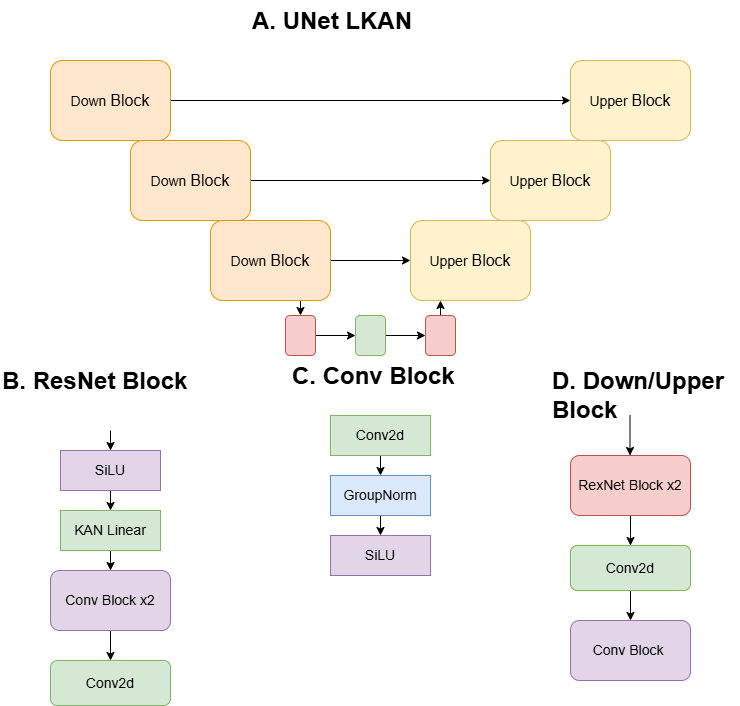

The diagram above was exported from draw.io. Its source (the exported page's mxGraphModel, read from the mxfile embedded in the PNG):
<mxGraphModel dx="1050" dy="565" grid="1" gridSize="10" guides="1" tooltips="1" connect="1" arrows="1" fold="1" page="1" pageScale="1" pageWidth="827" pageHeight="1169" math="0" shadow="0">
  <root>
    <mxCell id="0" />
    <mxCell id="1" parent="0" />
    <mxCell id="8Y2D4RB50ovLbRWJQFYG-7" style="edgeStyle=orthogonalEdgeStyle;rounded=0;orthogonalLoop=1;jettySize=auto;html=1;exitX=1;exitY=0.5;exitDx=0;exitDy=0;" parent="1" source="dHyX5Rj7xFdUgTSdzBss-1" target="8Y2D4RB50ovLbRWJQFYG-2" edge="1">
      <mxGeometry relative="1" as="geometry" />
    </mxCell>
    <mxCell id="dHyX5Rj7xFdUgTSdzBss-1" value="&lt;font color=&quot;#000000&quot; style=&quot;font-size: 14px;&quot;&gt;Down&amp;nbsp;&lt;/font&gt;&lt;span style=&quot;font-size: medium; background-color: initial;&quot;&gt;Block&lt;/span&gt;" style="rounded=1;whiteSpace=wrap;html=1;fillColor=#ffe6cc;strokeColor=#d79b00;" parent="1" vertex="1">
      <mxGeometry x="80" y="70" width="120" height="80" as="geometry" />
    </mxCell>
    <mxCell id="8Y2D4RB50ovLbRWJQFYG-6" style="edgeStyle=orthogonalEdgeStyle;rounded=0;orthogonalLoop=1;jettySize=auto;html=1;exitX=1;exitY=0.5;exitDx=0;exitDy=0;entryX=0;entryY=0.5;entryDx=0;entryDy=0;" parent="1" source="dHyX5Rj7xFdUgTSdzBss-2" target="8Y2D4RB50ovLbRWJQFYG-3" edge="1">
      <mxGeometry relative="1" as="geometry" />
    </mxCell>
    <mxCell id="dHyX5Rj7xFdUgTSdzBss-2" value="&lt;span style=&quot;font-size: 14px;&quot;&gt;Down&lt;/span&gt;&lt;font style=&quot;font-size: 14px;&quot; color=&quot;#000000&quot;&gt;&amp;nbsp;&lt;/font&gt;&lt;span style=&quot;background-color: initial; font-size: medium;&quot;&gt;Block&lt;/span&gt;" style="rounded=1;whiteSpace=wrap;html=1;fillColor=#ffe6cc;strokeColor=#d79b00;" parent="1" vertex="1">
      <mxGeometry x="160" y="150" width="120" height="80" as="geometry" />
    </mxCell>
    <mxCell id="8Y2D4RB50ovLbRWJQFYG-5" style="edgeStyle=orthogonalEdgeStyle;rounded=0;orthogonalLoop=1;jettySize=auto;html=1;exitX=1;exitY=0.5;exitDx=0;exitDy=0;" parent="1" source="dHyX5Rj7xFdUgTSdzBss-4" target="8Y2D4RB50ovLbRWJQFYG-4" edge="1">
      <mxGeometry relative="1" as="geometry" />
    </mxCell>
    <mxCell id="8Y2D4RB50ovLbRWJQFYG-17" style="edgeStyle=orthogonalEdgeStyle;rounded=0;orthogonalLoop=1;jettySize=auto;html=1;exitX=0.75;exitY=1;exitDx=0;exitDy=0;entryX=1;entryY=0.5;entryDx=0;entryDy=0;" parent="1" source="dHyX5Rj7xFdUgTSdzBss-4" target="8Y2D4RB50ovLbRWJQFYG-11" edge="1">
      <mxGeometry relative="1" as="geometry" />
    </mxCell>
    <mxCell id="dHyX5Rj7xFdUgTSdzBss-4" value="&lt;span style=&quot;font-size: 14px;&quot;&gt;Down&lt;/span&gt;&lt;font style=&quot;font-size: 14px;&quot; color=&quot;#000000&quot;&gt;&amp;nbsp;&lt;/font&gt;&lt;span style=&quot;background-color: initial; font-size: medium;&quot;&gt;Block&lt;/span&gt;" style="rounded=1;whiteSpace=wrap;html=1;fillColor=#ffe6cc;strokeColor=#d79b00;" parent="1" vertex="1">
      <mxGeometry x="240" y="230" width="120" height="80" as="geometry" />
    </mxCell>
    <mxCell id="8Y2D4RB50ovLbRWJQFYG-19" style="edgeStyle=orthogonalEdgeStyle;rounded=0;orthogonalLoop=1;jettySize=auto;html=1;exitX=0.5;exitY=1;exitDx=0;exitDy=0;entryX=0.5;entryY=0;entryDx=0;entryDy=0;" parent="1" source="dHyX5Rj7xFdUgTSdzBss-14" target="dHyX5Rj7xFdUgTSdzBss-15" edge="1">
      <mxGeometry relative="1" as="geometry" />
    </mxCell>
    <mxCell id="dHyX5Rj7xFdUgTSdzBss-14" value="&lt;font style=&quot;font-size: 14px;&quot;&gt;Conv2d&lt;/font&gt;" style="rounded=0;whiteSpace=wrap;html=1;fillColor=#d5e8d4;strokeColor=#82b366;" parent="1" vertex="1">
      <mxGeometry x="360" y="425" width="100" height="40" as="geometry" />
    </mxCell>
    <mxCell id="8Y2D4RB50ovLbRWJQFYG-20" style="edgeStyle=orthogonalEdgeStyle;rounded=0;orthogonalLoop=1;jettySize=auto;html=1;exitX=0.5;exitY=1;exitDx=0;exitDy=0;entryX=0.5;entryY=0;entryDx=0;entryDy=0;" parent="1" source="dHyX5Rj7xFdUgTSdzBss-15" target="dHyX5Rj7xFdUgTSdzBss-17" edge="1">
      <mxGeometry relative="1" as="geometry" />
    </mxCell>
    <mxCell id="dHyX5Rj7xFdUgTSdzBss-15" value="&lt;font style=&quot;font-size: 14px;&quot;&gt;GroupNorm&lt;/font&gt;" style="rounded=0;whiteSpace=wrap;html=1;fillColor=#dae8fc;strokeColor=#6c8ebf;" parent="1" vertex="1">
      <mxGeometry x="360" y="485" width="100" height="40" as="geometry" />
    </mxCell>
    <mxCell id="dHyX5Rj7xFdUgTSdzBss-17" value="&lt;font style=&quot;font-size: 14px;&quot;&gt;SiLU&lt;/font&gt;" style="rounded=0;whiteSpace=wrap;html=1;fillColor=#e1d5e7;strokeColor=#9673a6;" parent="1" vertex="1">
      <mxGeometry x="360" y="545" width="100" height="40" as="geometry" />
    </mxCell>
    <mxCell id="dHyX5Rj7xFdUgTSdzBss-35" style="edgeStyle=orthogonalEdgeStyle;rounded=0;orthogonalLoop=1;jettySize=auto;html=1;" parent="1" source="dHyX5Rj7xFdUgTSdzBss-34" edge="1">
      <mxGeometry relative="1" as="geometry">
        <mxPoint x="660" y="555" as="targetPoint" />
      </mxGeometry>
    </mxCell>
    <mxCell id="dHyX5Rj7xFdUgTSdzBss-34" value="&lt;span style=&quot;font-size: 14px;&quot;&gt;RexNet Block x2&lt;/span&gt;" style="rounded=1;whiteSpace=wrap;html=1;fillColor=#f8cecc;strokeColor=#b85450;" parent="1" vertex="1">
      <mxGeometry x="600" y="465" width="120" height="60" as="geometry" />
    </mxCell>
    <mxCell id="dHyX5Rj7xFdUgTSdzBss-38" style="edgeStyle=orthogonalEdgeStyle;rounded=0;orthogonalLoop=1;jettySize=auto;html=1;exitX=0.5;exitY=1;exitDx=0;exitDy=0;" parent="1" edge="1">
      <mxGeometry relative="1" as="geometry">
        <mxPoint x="660" y="630" as="targetPoint" />
        <mxPoint x="660" y="600" as="sourcePoint" />
      </mxGeometry>
    </mxCell>
    <mxCell id="dHyX5Rj7xFdUgTSdzBss-37" value="" style="endArrow=classic;html=1;rounded=0;" parent="1" edge="1">
      <mxGeometry width="50" height="50" relative="1" as="geometry">
        <mxPoint x="659.5" y="425" as="sourcePoint" />
        <mxPoint x="659.5" y="465" as="targetPoint" />
      </mxGeometry>
    </mxCell>
    <mxCell id="dHyX5Rj7xFdUgTSdzBss-39" value="&lt;font color=&quot;#000000&quot; style=&quot;font-size: 14px;&quot;&gt;Conv Block&amp;nbsp;&lt;/font&gt;" style="rounded=1;whiteSpace=wrap;html=1;fillColor=#e1d5e7;strokeColor=#9673a6;" parent="1" vertex="1">
      <mxGeometry x="600" y="630" width="120" height="60" as="geometry" />
    </mxCell>
    <mxCell id="dHyX5Rj7xFdUgTSdzBss-47" value="&lt;font color=&quot;#000000&quot; style=&quot;font-size: 14px;&quot;&gt;Conv2d&lt;/font&gt;" style="rounded=1;whiteSpace=wrap;html=1;fillColor=#d5e8d4;strokeColor=#82b366;" parent="1" vertex="1">
      <mxGeometry x="80" y="670" width="120" height="45" as="geometry" />
    </mxCell>
    <mxCell id="j8AFRyF2m2moF3BsJtYl-3" style="edgeStyle=orthogonalEdgeStyle;rounded=0;orthogonalLoop=1;jettySize=auto;html=1;exitX=0.5;exitY=1;exitDx=0;exitDy=0;entryX=0.5;entryY=0;entryDx=0;entryDy=0;" parent="1" target="j8AFRyF2m2moF3BsJtYl-5" edge="1">
      <mxGeometry relative="1" as="geometry">
        <mxPoint x="140" y="440" as="sourcePoint" />
      </mxGeometry>
    </mxCell>
    <mxCell id="j8AFRyF2m2moF3BsJtYl-7" style="edgeStyle=orthogonalEdgeStyle;rounded=0;orthogonalLoop=1;jettySize=auto;html=1;exitX=0.5;exitY=1;exitDx=0;exitDy=0;entryX=0.5;entryY=0;entryDx=0;entryDy=0;" parent="1" source="j8AFRyF2m2moF3BsJtYl-5" target="j8AFRyF2m2moF3BsJtYl-6" edge="1">
      <mxGeometry relative="1" as="geometry" />
    </mxCell>
    <mxCell id="j8AFRyF2m2moF3BsJtYl-5" value="&lt;font style=&quot;font-size: 14px;&quot;&gt;SiLU&lt;/font&gt;" style="rounded=0;whiteSpace=wrap;html=1;fillColor=#e1d5e7;strokeColor=#9673a6;" parent="1" vertex="1">
      <mxGeometry x="90" y="460" width="100" height="40" as="geometry" />
    </mxCell>
    <mxCell id="j8AFRyF2m2moF3BsJtYl-9" style="edgeStyle=orthogonalEdgeStyle;rounded=0;orthogonalLoop=1;jettySize=auto;html=1;exitX=0.5;exitY=1;exitDx=0;exitDy=0;entryX=0.5;entryY=0;entryDx=0;entryDy=0;" parent="1" source="j8AFRyF2m2moF3BsJtYl-6" edge="1">
      <mxGeometry relative="1" as="geometry">
        <mxPoint x="140" y="580" as="targetPoint" />
      </mxGeometry>
    </mxCell>
    <mxCell id="j8AFRyF2m2moF3BsJtYl-6" value="&lt;font style=&quot;font-size: 14px;&quot;&gt;KAN Linear&lt;/font&gt;" style="rounded=0;whiteSpace=wrap;html=1;fillColor=#d5e8d4;strokeColor=#82b366;" parent="1" vertex="1">
      <mxGeometry x="90" y="520" width="100" height="40" as="geometry" />
    </mxCell>
    <mxCell id="j8AFRyF2m2moF3BsJtYl-20" value="&lt;h1 style=&quot;margin-top: 0px;&quot;&gt;C. Conv Block&lt;/h1&gt;&lt;p&gt;&lt;br&gt;&lt;/p&gt;" style="text;html=1;whiteSpace=wrap;overflow=hidden;rounded=0;" parent="1" vertex="1">
      <mxGeometry x="320" y="365" width="180" height="120" as="geometry" />
    </mxCell>
    <mxCell id="j8AFRyF2m2moF3BsJtYl-21" value="&lt;h1 style=&quot;margin-top: 0px;&quot;&gt;A. UNet LKAN&lt;/h1&gt;&lt;p&gt;&lt;br&gt;&lt;/p&gt;" style="text;html=1;whiteSpace=wrap;overflow=hidden;rounded=0;" parent="1" vertex="1">
      <mxGeometry x="280" y="10" width="270" height="120" as="geometry" />
    </mxCell>
    <mxCell id="j8AFRyF2m2moF3BsJtYl-22" value="&lt;h1 style=&quot;margin-top: 0px;&quot;&gt;B. ResNet Block&lt;/h1&gt;&lt;p&gt;&lt;br&gt;&lt;/p&gt;" style="text;html=1;whiteSpace=wrap;overflow=hidden;rounded=0;" parent="1" vertex="1">
      <mxGeometry x="30" y="370" width="280" height="120" as="geometry" />
    </mxCell>
    <mxCell id="j8AFRyF2m2moF3BsJtYl-24" value="&lt;h1 style=&quot;forced-color-adjust: none; margin-top: 0px;&quot;&gt;D. Down/Upper Block&lt;/h1&gt;&lt;p style=&quot;forced-color-adjust: none;&quot;&gt;&lt;br style=&quot;forced-color-adjust: none; color: rgb(0, 0, 0); font-family: Helvetica; font-size: 12px; font-style: normal; font-variant-ligatures: normal; font-variant-caps: normal; font-weight: 400; letter-spacing: normal; orphans: 2; text-align: left; text-indent: 0px; text-transform: none; widows: 2; word-spacing: 0px; -webkit-text-stroke-width: 0px; white-space: normal; background-color: rgb(251, 251, 251); text-decoration-thickness: initial; text-decoration-style: initial; text-decoration-color: initial;&quot;&gt;&lt;br&gt;&lt;br&gt;&lt;/p&gt;" style="text;whiteSpace=wrap;html=1;" parent="1" vertex="1">
      <mxGeometry x="580" y="370" width="190" height="120" as="geometry" />
    </mxCell>
    <mxCell id="8Y2D4RB50ovLbRWJQFYG-2" value="&lt;font style=&quot;font-size: 14px;&quot; color=&quot;#000000&quot;&gt;Upper&amp;nbsp;&lt;/font&gt;&lt;span style=&quot;background-color: initial; font-size: medium;&quot;&gt;Block&lt;/span&gt;" style="rounded=1;whiteSpace=wrap;html=1;fillColor=#fff2cc;strokeColor=#d6b656;" parent="1" vertex="1">
      <mxGeometry x="600" y="70" width="120" height="80" as="geometry" />
    </mxCell>
    <mxCell id="8Y2D4RB50ovLbRWJQFYG-3" value="&lt;font style=&quot;font-size: 14px;&quot; color=&quot;#000000&quot;&gt;Upper&amp;nbsp;&lt;/font&gt;&lt;span style=&quot;background-color: initial; font-size: medium;&quot;&gt;Block&lt;/span&gt;" style="rounded=1;whiteSpace=wrap;html=1;fillColor=#fff2cc;strokeColor=#d6b656;" parent="1" vertex="1">
      <mxGeometry x="520" y="150" width="120" height="80" as="geometry" />
    </mxCell>
    <mxCell id="8Y2D4RB50ovLbRWJQFYG-4" value="&lt;font style=&quot;font-size: 14px;&quot; color=&quot;#000000&quot;&gt;Upper&amp;nbsp;&lt;/font&gt;&lt;span style=&quot;background-color: initial; font-size: medium;&quot;&gt;Block&lt;/span&gt;" style="rounded=1;whiteSpace=wrap;html=1;fillColor=#fff2cc;strokeColor=#d6b656;" parent="1" vertex="1">
      <mxGeometry x="440" y="230" width="120" height="80" as="geometry" />
    </mxCell>
    <mxCell id="8Y2D4RB50ovLbRWJQFYG-9" style="edgeStyle=orthogonalEdgeStyle;rounded=0;orthogonalLoop=1;jettySize=auto;html=1;exitX=0.5;exitY=1;exitDx=0;exitDy=0;entryX=0.5;entryY=0;entryDx=0;entryDy=0;" parent="1" source="8Y2D4RB50ovLbRWJQFYG-8" target="dHyX5Rj7xFdUgTSdzBss-47" edge="1">
      <mxGeometry relative="1" as="geometry" />
    </mxCell>
    <mxCell id="8Y2D4RB50ovLbRWJQFYG-8" value="&lt;font color=&quot;#000000&quot; style=&quot;font-size: 14px;&quot;&gt;Conv Block x2&lt;/font&gt;" style="rounded=1;whiteSpace=wrap;html=1;fillColor=#e1d5e7;strokeColor=#9673a6;" parent="1" vertex="1">
      <mxGeometry x="80" y="580" width="120" height="60" as="geometry" />
    </mxCell>
    <mxCell id="8Y2D4RB50ovLbRWJQFYG-10" value="&lt;font color=&quot;#000000&quot; style=&quot;font-size: 14px;&quot;&gt;Conv2d&lt;/font&gt;" style="rounded=1;whiteSpace=wrap;html=1;fillColor=#d5e8d4;strokeColor=#82b366;" parent="1" vertex="1">
      <mxGeometry x="600" y="555" width="120" height="45" as="geometry" />
    </mxCell>
    <mxCell id="8Y2D4RB50ovLbRWJQFYG-15" style="edgeStyle=orthogonalEdgeStyle;rounded=0;orthogonalLoop=1;jettySize=auto;html=1;exitX=0.5;exitY=1;exitDx=0;exitDy=0;entryX=0.5;entryY=0;entryDx=0;entryDy=0;" parent="1" source="8Y2D4RB50ovLbRWJQFYG-11" target="8Y2D4RB50ovLbRWJQFYG-12" edge="1">
      <mxGeometry relative="1" as="geometry" />
    </mxCell>
    <mxCell id="8Y2D4RB50ovLbRWJQFYG-11" value="" style="rounded=1;whiteSpace=wrap;html=1;rotation=-90;fillColor=#f8cecc;strokeColor=#b85450;" parent="1" vertex="1">
      <mxGeometry x="310" y="330" width="40" height="30" as="geometry" />
    </mxCell>
    <mxCell id="8Y2D4RB50ovLbRWJQFYG-16" style="edgeStyle=orthogonalEdgeStyle;rounded=0;orthogonalLoop=1;jettySize=auto;html=1;exitX=0.5;exitY=1;exitDx=0;exitDy=0;entryX=0.5;entryY=0;entryDx=0;entryDy=0;" parent="1" source="8Y2D4RB50ovLbRWJQFYG-12" target="8Y2D4RB50ovLbRWJQFYG-13" edge="1">
      <mxGeometry relative="1" as="geometry" />
    </mxCell>
    <mxCell id="8Y2D4RB50ovLbRWJQFYG-12" value="" style="rounded=1;whiteSpace=wrap;html=1;rotation=-90;fillColor=#d5e8d4;strokeColor=#82b366;" parent="1" vertex="1">
      <mxGeometry x="380" y="330" width="40" height="30" as="geometry" />
    </mxCell>
    <mxCell id="8Y2D4RB50ovLbRWJQFYG-18" style="edgeStyle=orthogonalEdgeStyle;rounded=0;orthogonalLoop=1;jettySize=auto;html=1;exitX=1;exitY=0.5;exitDx=0;exitDy=0;entryX=0.25;entryY=1;entryDx=0;entryDy=0;" parent="1" source="8Y2D4RB50ovLbRWJQFYG-13" target="8Y2D4RB50ovLbRWJQFYG-4" edge="1">
      <mxGeometry relative="1" as="geometry" />
    </mxCell>
    <mxCell id="8Y2D4RB50ovLbRWJQFYG-13" value="" style="rounded=1;whiteSpace=wrap;html=1;rotation=-90;fillColor=#f8cecc;strokeColor=#b85450;" parent="1" vertex="1">
      <mxGeometry x="450" y="330" width="40" height="30" as="geometry" />
    </mxCell>
  </root>
</mxGraphModel>